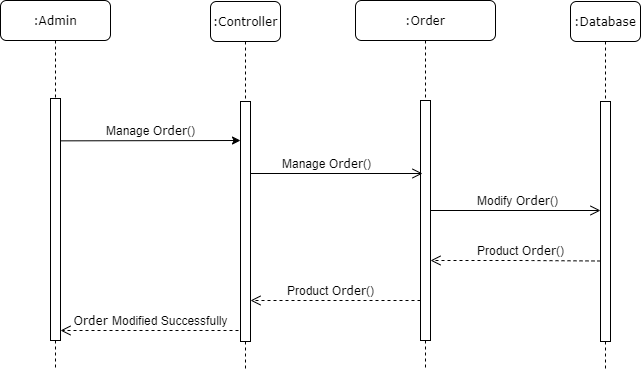

The diagram above was exported from draw.io. Its source (the exported page's mxGraphModel, read from the mxfile embedded in the PNG):
<mxGraphModel dx="1038" dy="491" grid="1" gridSize="10" guides="1" tooltips="1" connect="1" arrows="1" fold="1" page="1" pageScale="1" pageWidth="850" pageHeight="1100" math="0" shadow="0">
  <root>
    <mxCell id="0" />
    <mxCell id="1" parent="0" />
    <mxCell id="G4rEXUamY5uGd3uzBahi-2" value=":Admin" style="shape=umlLifeline;perimeter=lifelinePerimeter;whiteSpace=wrap;html=1;container=1;collapsible=0;recursiveResize=0;outlineConnect=0;rounded=1;shadow=0;comic=0;labelBackgroundColor=none;strokeWidth=1;fontFamily=Verdana;fontSize=12;align=center;" vertex="1" parent="1">
      <mxGeometry x="10" y="90" width="110" height="370" as="geometry" />
    </mxCell>
    <mxCell id="G4rEXUamY5uGd3uzBahi-3" value="" style="html=1;points=[];perimeter=orthogonalPerimeter;rounded=0;shadow=0;comic=0;labelBackgroundColor=none;strokeWidth=1;fontFamily=Verdana;fontSize=12;align=center;" vertex="1" parent="G4rEXUamY5uGd3uzBahi-2">
      <mxGeometry x="50" y="98" width="10" height="242" as="geometry" />
    </mxCell>
    <mxCell id="G4rEXUamY5uGd3uzBahi-4" value=":Controller" style="shape=umlLifeline;perimeter=lifelinePerimeter;whiteSpace=wrap;html=1;container=1;collapsible=0;recursiveResize=0;outlineConnect=0;rounded=1;shadow=0;comic=0;labelBackgroundColor=none;strokeWidth=1;fontFamily=Verdana;fontSize=12;align=center;" vertex="1" parent="1">
      <mxGeometry x="220" y="91" width="70" height="369" as="geometry" />
    </mxCell>
    <mxCell id="G4rEXUamY5uGd3uzBahi-5" value="" style="html=1;points=[];perimeter=orthogonalPerimeter;rounded=0;shadow=0;comic=0;labelBackgroundColor=none;strokeWidth=1;fontFamily=Verdana;fontSize=12;align=center;" vertex="1" parent="G4rEXUamY5uGd3uzBahi-4">
      <mxGeometry x="30" y="100" width="10" height="240" as="geometry" />
    </mxCell>
    <mxCell id="G4rEXUamY5uGd3uzBahi-6" value=":Database" style="shape=umlLifeline;perimeter=lifelinePerimeter;whiteSpace=wrap;html=1;container=1;collapsible=0;recursiveResize=0;outlineConnect=0;rounded=1;shadow=0;comic=0;labelBackgroundColor=none;strokeWidth=1;fontFamily=Verdana;fontSize=12;align=center;" vertex="1" parent="1">
      <mxGeometry x="580" y="91" width="70" height="369" as="geometry" />
    </mxCell>
    <mxCell id="G4rEXUamY5uGd3uzBahi-7" value="" style="html=1;points=[];perimeter=orthogonalPerimeter;rounded=0;shadow=0;comic=0;labelBackgroundColor=none;strokeWidth=1;fontFamily=Verdana;fontSize=12;align=center;" vertex="1" parent="G4rEXUamY5uGd3uzBahi-6">
      <mxGeometry x="30" y="100" width="10" height="240" as="geometry" />
    </mxCell>
    <mxCell id="G4rEXUamY5uGd3uzBahi-8" value=":Order" style="shape=umlLifeline;perimeter=lifelinePerimeter;whiteSpace=wrap;html=1;container=1;collapsible=0;recursiveResize=0;outlineConnect=0;rounded=1;shadow=0;comic=0;labelBackgroundColor=none;strokeWidth=1;fontFamily=Verdana;fontSize=12;align=center;" vertex="1" parent="1">
      <mxGeometry x="365" y="90" width="140" height="370" as="geometry" />
    </mxCell>
    <mxCell id="G4rEXUamY5uGd3uzBahi-9" value="" style="html=1;points=[];perimeter=orthogonalPerimeter;rounded=0;shadow=0;comic=0;labelBackgroundColor=none;strokeWidth=1;fontFamily=Verdana;fontSize=12;align=center;" vertex="1" parent="G4rEXUamY5uGd3uzBahi-8">
      <mxGeometry x="65" y="100" width="10" height="240" as="geometry" />
    </mxCell>
    <mxCell id="G4rEXUamY5uGd3uzBahi-10" value="Manage&amp;nbsp;&lt;span style=&quot;font-family: &amp;#34;verdana&amp;#34;&quot;&gt;Order&lt;/span&gt;()" style="text;html=1;align=center;verticalAlign=middle;resizable=0;points=[];autosize=1;" vertex="1" parent="1">
      <mxGeometry x="110" y="210" width="100" height="20" as="geometry" />
    </mxCell>
    <mxCell id="G4rEXUamY5uGd3uzBahi-11" value="" style="endArrow=classic;html=1;exitX=1.08;exitY=0.175;exitDx=0;exitDy=0;exitPerimeter=0;" edge="1" parent="1" source="G4rEXUamY5uGd3uzBahi-3">
      <mxGeometry width="50" height="50" relative="1" as="geometry">
        <mxPoint x="80" y="230" as="sourcePoint" />
        <mxPoint x="250" y="230" as="targetPoint" />
      </mxGeometry>
    </mxCell>
    <mxCell id="G4rEXUamY5uGd3uzBahi-12" value="&lt;span style=&quot;text-align: center&quot;&gt;Manage&amp;nbsp;&lt;/span&gt;&lt;span style=&quot;font-family: &amp;#34;verdana&amp;#34; ; text-align: center&quot;&gt;Order&lt;/span&gt;&lt;span style=&quot;text-align: center&quot;&gt;()&lt;/span&gt;" style="text;html=1;" vertex="1" parent="1">
      <mxGeometry x="290" y="240" width="110" height="30" as="geometry" />
    </mxCell>
    <mxCell id="G4rEXUamY5uGd3uzBahi-13" value="" style="html=1;verticalAlign=bottom;endArrow=open;endSize=8;labelBackgroundColor=none;fontFamily=Verdana;fontSize=12;" edge="1" parent="1">
      <mxGeometry relative="1" as="geometry">
        <mxPoint x="432" y="263" as="targetPoint" />
        <mxPoint x="260.32352941176464" y="263" as="sourcePoint" />
        <Array as="points" />
      </mxGeometry>
    </mxCell>
    <mxCell id="G4rEXUamY5uGd3uzBahi-14" value="" style="html=1;verticalAlign=bottom;endArrow=open;endSize=8;labelBackgroundColor=none;fontFamily=Verdana;fontSize=12;" edge="1" parent="1">
      <mxGeometry relative="1" as="geometry">
        <mxPoint x="610" y="300" as="targetPoint" />
        <mxPoint x="440" y="300" as="sourcePoint" />
        <Array as="points" />
      </mxGeometry>
    </mxCell>
    <mxCell id="G4rEXUamY5uGd3uzBahi-15" value="" style="html=1;verticalAlign=bottom;endArrow=open;dashed=1;endSize=8;labelBackgroundColor=none;fontFamily=Verdana;fontSize=12;" edge="1" parent="1" target="G4rEXUamY5uGd3uzBahi-3">
      <mxGeometry relative="1" as="geometry">
        <mxPoint x="78" y="420" as="targetPoint" />
        <mxPoint x="248" y="420" as="sourcePoint" />
        <Array as="points" />
      </mxGeometry>
    </mxCell>
    <mxCell id="G4rEXUamY5uGd3uzBahi-16" value="" style="html=1;verticalAlign=bottom;endArrow=open;dashed=1;endSize=8;labelBackgroundColor=none;fontFamily=Verdana;fontSize=12;" edge="1" parent="1">
      <mxGeometry relative="1" as="geometry">
        <mxPoint x="440" y="350" as="targetPoint" />
        <mxPoint x="610" y="350.5" as="sourcePoint" />
        <Array as="points">
          <mxPoint x="532.5" y="350" />
        </Array>
      </mxGeometry>
    </mxCell>
    <mxCell id="G4rEXUamY5uGd3uzBahi-17" value="Product&amp;nbsp;&lt;span style=&quot;font-family: &amp;#34;verdana&amp;#34;&quot;&gt;Order&lt;/span&gt;()" style="text;html=1;align=center;verticalAlign=middle;resizable=0;points=[];autosize=1;" vertex="1" parent="1">
      <mxGeometry x="480" y="330" width="100" height="20" as="geometry" />
    </mxCell>
    <mxCell id="G4rEXUamY5uGd3uzBahi-18" value="" style="html=1;verticalAlign=bottom;endArrow=open;dashed=1;endSize=8;labelBackgroundColor=none;fontFamily=Verdana;fontSize=12;" edge="1" parent="1">
      <mxGeometry relative="1" as="geometry">
        <mxPoint x="260" y="390" as="targetPoint" />
        <mxPoint x="430" y="390" as="sourcePoint" />
        <Array as="points" />
      </mxGeometry>
    </mxCell>
    <mxCell id="G4rEXUamY5uGd3uzBahi-19" value="Product&amp;nbsp;&lt;span style=&quot;font-family: &amp;#34;verdana&amp;#34;&quot;&gt;Order&lt;/span&gt;()" style="text;html=1;align=center;verticalAlign=middle;resizable=0;points=[];autosize=1;" vertex="1" parent="1">
      <mxGeometry x="290" y="370" width="100" height="20" as="geometry" />
    </mxCell>
    <mxCell id="G4rEXUamY5uGd3uzBahi-20" value="&lt;span style=&quot;font-family: &amp;#34;verdana&amp;#34;&quot;&gt;Order&amp;nbsp;&lt;/span&gt;Modified Successfully" style="text;html=1;align=center;verticalAlign=middle;resizable=0;points=[];autosize=1;" vertex="1" parent="1">
      <mxGeometry x="75" y="400" width="170" height="20" as="geometry" />
    </mxCell>
    <mxCell id="G4rEXUamY5uGd3uzBahi-21" value="Modify&amp;nbsp;&lt;span style=&quot;font-family: &amp;#34;verdana&amp;#34; ; text-align: center&quot;&gt;Order&lt;/span&gt;()" style="text;html=1;" vertex="1" parent="1">
      <mxGeometry x="485" y="277" width="110" height="30" as="geometry" />
    </mxCell>
  </root>
</mxGraphModel>